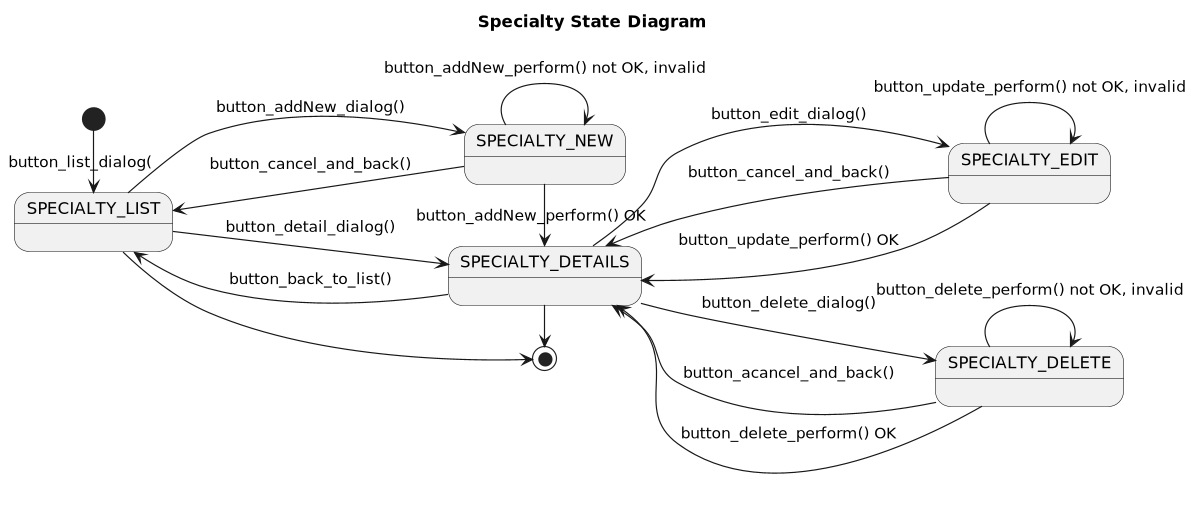

The diagram above was rendered by PlantUML. Its source (embedded in the PNG):
@startuml

title Specialty State Diagram

'https://plantuml.com/state-diagram

left to right direction
'top to bottom direction

scale 1200 width

[*] -> SPECIALTY_LIST: button_list_dialog(

SPECIALTY_LIST --> SPECIALTY_NEW : button_addNew_dialog()
SPECIALTY_NEW --> SPECIALTY_LIST: button_cancel_and_back()
state SPECIALTY_NEW {
    SPECIALTY_NEW --> SPECIALTY_NEW : button_addNew_perform() not OK, invalid
}
SPECIALTY_NEW -> SPECIALTY_DETAILS: button_addNew_perform() OK


SPECIALTY_LIST -> SPECIALTY_DETAILS: button_detail_dialog()
SPECIALTY_DETAILS --> SPECIALTY_LIST: button_back_to_list()

SPECIALTY_DETAILS --> SPECIALTY_EDIT: button_edit_dialog()
SPECIALTY_EDIT --> SPECIALTY_DETAILS: button_cancel_and_back()
state SPECIALTY_EDIT {
    SPECIALTY_EDIT --> SPECIALTY_EDIT: button_update_perform() not OK, invalid
}
SPECIALTY_EDIT --> SPECIALTY_DETAILS: button_update_perform() OK

SPECIALTY_DETAILS --> SPECIALTY_DELETE: button_delete_dialog()
SPECIALTY_DELETE --> SPECIALTY_DETAILS: button_acancel_and_back()
state SPECIALTY_DELETE {
    SPECIALTY_DELETE --> SPECIALTY_DELETE: button_delete_perform() not OK, invalid
}
SPECIALTY_DELETE --> SPECIALTY_DETAILS: button_delete_perform() OK

SPECIALTY_LIST -> [*]
SPECIALTY_DETAILS -> [*]

@enduml